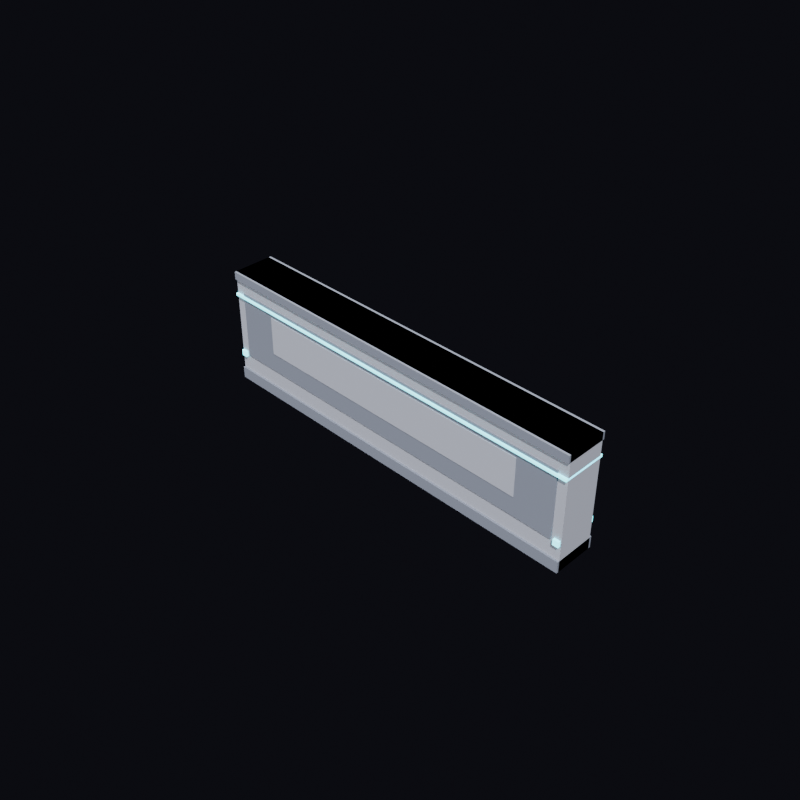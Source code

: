 # Source: SM_Wall_400.blend  (saved by Blender 5.2.44; exported with 4.5.12 LTS)
import bpy
from mathutils import Matrix  # noqa: F401  (used for matrix-valued properties, if any)

bpy.ops.wm.read_factory_settings(use_empty=True)
scene = bpy.context.scene
scene.name = 'Scene'

# ---- collections
col_collection = bpy.data.collections.new('Collection'); scene.collection.children.link(col_collection)

# ---- materials (node trees are filled in below, after node groups)
mat_m_wallbody = bpy.data.materials.new('M_WallBody')
mat_m_walldark = bpy.data.materials.new('M_WallDark')
mat_m_walltrim = bpy.data.materials.new('M_WallTrim')

# ---- material node trees
mat_m_wallbody.use_nodes = True; mat_m_wallbody.node_tree.nodes.clear()
_N = mat_m_wallbody.node_tree.nodes; _L = mat_m_wallbody.node_tree.links
n0 = _N.new('ShaderNodeOutputMaterial'); n0.name = 'Material Output'; n0.location = (0, 0)
n1 = _N.new('ShaderNodeBsdfPrincipled'); n1.name = 'Principled BSDF'; n1.location = (0, 0)
n1.inputs[0].default_value = (0.38, 0.4, 0.48, 1.0)
n1.inputs[2].default_value = 0.7
n1.inputs[10].default_value = 0.005
_L.new(n1.outputs[0], n0.inputs[0])
n0.is_active_output = True
mat_m_walldark.use_nodes = True; mat_m_walldark.node_tree.nodes.clear()
_N = mat_m_walldark.node_tree.nodes; _L = mat_m_walldark.node_tree.links
n0 = _N.new('ShaderNodeOutputMaterial'); n0.name = 'Material Output'; n0.location = (0, 0)
n1 = _N.new('ShaderNodeBsdfPrincipled'); n1.name = 'Principled BSDF'; n1.location = (0, 0)
n1.inputs[0].default_value = (0.18, 0.2, 0.26, 1.0)
n1.inputs[2].default_value = 0.8
n1.inputs[10].default_value = 0.005
_L.new(n1.outputs[0], n0.inputs[0])
n0.is_active_output = True
mat_m_walltrim.use_nodes = True; mat_m_walltrim.node_tree.nodes.clear()
_N = mat_m_walltrim.node_tree.nodes; _L = mat_m_walltrim.node_tree.links
n0 = _N.new('ShaderNodeOutputMaterial'); n0.name = 'Material Output'; n0.location = (0, 0)
n1 = _N.new('ShaderNodeBsdfPrincipled'); n1.name = 'Principled BSDF'; n1.location = (0, 0)
n1.inputs[0].default_value = (0.1, 0.7, 0.85, 1.0)
n1.inputs[2].default_value = 0.4
n1.inputs[10].default_value = 0.005
n1.inputs[27].default_value = (0.15, 0.8, 0.9, 1.0)
n1.inputs[28].default_value = 3.0
_L.new(n1.outputs[0], n0.inputs[0])
n0.is_active_output = True

# ---- world
world_previewworld = bpy.data.worlds.new('PreviewWorld'); scene.world = world_previewworld
world_previewworld.use_nodes = True; world_previewworld.node_tree.nodes.clear()
_N = world_previewworld.node_tree.nodes; _L = world_previewworld.node_tree.links
n0 = _N.new('ShaderNodeBackground'); n0.name = 'Background'; n0.location = (-200, 100)
n0.inputs[0].default_value = (0.02, 0.02, 0.03, 1.0)
n0.inputs[1].default_value = 0.3
n1 = _N.new('ShaderNodeOutputWorld'); n1.name = 'World Output'; n1.location = (200, 100)
_L.new(n0.outputs[0], n1.inputs[0])
n1.is_active_output = True

# ---- cameras
cam_previewcam = bpy.data.cameras.new('PreviewCam')

# ---- lights
light_previewsun = bpy.data.lights.new('PreviewSun', 'SUN')
light_previewsun.energy = 6.0
light_previewfill = bpy.data.lights.new('PreviewFill', 'SUN')
light_previewfill.energy = 3.0
light_previewrim = bpy.data.lights.new('PreviewRim', 'SUN')
light_previewrim.energy = 2.0

# ---- meshes
me_sm_wall_400 = bpy.data.meshes.new('SM_Wall_400')
me_sm_wall_400.from_pydata([(-2.0, -0.2, 0.0), (-2.0, -0.2, 1.2), (-2.0, 0.2, 0.0), (-2.0, 0.2, 1.2), (2.0, -0.2, 0.0), (2.0, -0.2, 1.2), (2.0, 0.2, 0.0), (2.0, 0.2, 1.2), (-1.9, -0.21, 0.3), (-1.9, -0.21, 1.0), (-1.9, 0.21, 0.3), (-1.9, 0.21, 1.0), (1.9, -0.21, 0.3), (1.9, -0.21, 1.0), (1.9, 0.21, 0.3), (1.9, 0.21, 1.0), (-1.5, -0.215, 0.5), (-1.5, -0.215, 0.9), (-1.5, 0.215, 0.5), (-1.5, 0.215, 0.9), (1.5, -0.215, 0.5), (1.5, -0.215, 0.9), (1.5, 0.215, 0.5), (1.5, 0.215, 0.9), (-2.0, -0.22, 0.0), (-2.0, -0.22, 0.12), (-2.0, 0.22, 0.0), (-2.0, 0.22, 0.12), (2.0, -0.22, 0.0), (2.0, -0.22, 0.12), (2.0, 0.22, 0.0), (2.0, 0.22, 0.12), (-2.0, -0.22, 1.12), (-2.0, -0.22, 1.2), (-2.0, 0.22, 1.12), (-2.0, 0.22, 1.2), (2.0, -0.22, 1.12), (2.0, -0.22, 1.2), (2.0, 0.22, 1.12), (2.0, 0.22, 1.2), (-2.0, -0.225, 0.948), (-2.0, -0.225, 0.972), (-2.0, 0.225, 0.948), (-2.0, 0.225, 0.972), (2.0, -0.225, 0.948), (2.0, -0.225, 0.972), (2.0, 0.225, 0.948), (2.0, 0.225, 0.972), (-1.99, -0.225, 0.27), (-1.99, -0.225, 0.33), (-1.99, 0.225, 0.27), (-1.99, 0.225, 0.33), (-1.93, -0.225, 0.27), (-1.93, -0.225, 0.33), (-1.93, 0.225, 0.27), (-1.93, 0.225, 0.33), (1.93, -0.225, 0.27), (1.93, -0.225, 0.33), (1.93, 0.225, 0.27), (1.93, 0.225, 0.33), (1.99, -0.225, 0.27), (1.99, -0.225, 0.33), (1.99, 0.225, 0.27), (1.99, 0.225, 0.33)], [], [(0, 2, 3, 1), (4, 5, 7, 6), (0, 1, 5, 4), (2, 6, 7, 3), (0, 4, 6, 2), (1, 3, 7, 5), (8, 10, 11, 9), (12, 13, 15, 14), (8, 9, 13, 12), (10, 14, 15, 11), (8, 12, 14, 10), (9, 11, 15, 13), (16, 18, 19, 17), (20, 21, 23, 22), (16, 17, 21, 20), (18, 22, 23, 19), (16, 20, 22, 18), (17, 19, 23, 21), (24, 26, 27, 25), (28, 29, 31, 30), (24, 25, 29, 28), (26, 30, 31, 27), (24, 28, 30, 26), (25, 27, 31, 29), (32, 34, 35, 33), (36, 37, 39, 38), (32, 33, 37, 36), (34, 38, 39, 35), (32, 36, 38, 34), (33, 35, 39, 37), (40, 42, 43, 41), (44, 45, 47, 46), (40, 41, 45, 44), (42, 46, 47, 43), (40, 44, 46, 42), (41, 43, 47, 45), (48, 50, 51, 49), (52, 53, 55, 54), (48, 49, 53, 52), (50, 54, 55, 51), (48, 52, 54, 50), (49, 51, 55, 53), (56, 58, 59, 57), (60, 61, 63, 62), (56, 57, 61, 60), (58, 62, 63, 59), (56, 60, 62, 58), (57, 59, 63, 61)])
me_sm_wall_400.polygons.foreach_set('material_index', [0, 0, 0, 0, 0, 0, 1, 1, 1, 1, 1, 1, 0, 0, 0, 0, 0, 0, 1, 1, 1, 1, 1, 1, 1, 1, 1, 1, 1, 1, 2, 2, 2, 2, 2, 2, 2, 2, 2, 2, 2, 2, 2, 2, 2, 2, 2, 2])
_ca = me_sm_wall_400.color_attributes.new('Col', 'BYTE_COLOR', 'CORNER')
_ca.data.foreach_set('color', [0.3813, 0.402, 0.4793, 1.0, 0.3813, 0.402, 0.4793, 1.0, 0.3813, 0.402, 0.4793, 1.0, 0.3813, 0.402, 0.4793, 1.0, 0.3813, 0.402, 0.4793, 1.0, 0.3813, 0.402, 0.4793, 1.0, 0.3813, 0.402, 0.4793, 1.0, 0.3813, 0.402, 0.4793, 1.0, 0.3813, 0.402, 0.4793, 1.0, 0.3813, 0.402, 0.4793, 1.0, 0.3813, 0.402, 0.4793, 1.0, 0.3813, 0.402, 0.4793, 1.0, 0.3813, 0.402, 0.4793, 1.0, 0.3813, 0.402, 0.4793, 1.0, 0.3813, 0.402, 0.4793, 1.0, 0.3813, 0.402, 0.4793, 1.0, 0.3813, 0.402, 0.4793, 1.0, 0.3813, 0.402, 0.4793, 1.0, 0.3813, 0.402, 0.4793, 1.0, 0.3813, 0.402, 0.4793, 1.0, 0.3813, 0.402, 0.4793, 1.0, 0.3813, 0.402, 0.4793, 1.0, 0.3813, 0.402, 0.4793, 1.0, 0.3813, 0.402, 0.4793, 1.0, 0.1812, 0.2016, 0.2582, 1.0, 0.1812, 0.2016, 0.2582, 1.0, 0.1812, 0.2016, 0.2582, 1.0, 0.1812, 0.2016, 0.2582, 1.0, 0.1812, 0.2016, 0.2582, 1.0, 0.1812, 0.2016, 0.2582, 1.0, 0.1812, 0.2016, 0.2582, 1.0, 0.1812, 0.2016, 0.2582, 1.0, 0.1812, 0.2016, 0.2582, 1.0, 0.1812, 0.2016, 0.2582, 1.0, 0.1812, 0.2016, 0.2582, 1.0, 0.1812, 0.2016, 0.2582, 1.0, 0.1812, 0.2016, 0.2582, 1.0, 0.1812, 0.2016, 0.2582, 1.0, 0.1812, 0.2016, 0.2582, 1.0, 0.1812, 0.2016, 0.2582, 1.0, 0.1812, 0.2016, 0.2582, 1.0, 0.1812, 0.2016, 0.2582, 1.0, 0.1812, 0.2016, 0.2582, 1.0, 0.1812, 0.2016, 0.2582, 1.0, 0.1812, 0.2016, 0.2582, 1.0, 0.1812, 0.2016, 0.2582, 1.0, 0.1812, 0.2016, 0.2582, 1.0, 0.1812, 0.2016, 0.2582, 1.0, 0.3813, 0.402, 0.4793, 1.0, 0.3813, 0.402, 0.4793, 1.0, 0.3813, 0.402, 0.4793, 1.0, 0.3813, 0.402, 0.4793, 1.0, 0.3813, 0.402, 0.4793, 1.0, 0.3813, 0.402, 0.4793, 1.0, 0.3813, 0.402, 0.4793, 1.0, 0.3813, 0.402, 0.4793, 1.0, 0.3813, 0.402, 0.4793, 1.0, 0.3813, 0.402, 0.4793, 1.0, 0.3813, 0.402, 0.4793, 1.0, 0.3813, 0.402, 0.4793, 1.0, 0.3813, 0.402, 0.4793, 1.0, 0.3813, 0.402, 0.4793, 1.0, 0.3813, 0.402, 0.4793, 1.0, 0.3813, 0.402, 0.4793, 1.0, 0.3813, 0.402, 0.4793, 1.0, 0.3813, 0.402, 0.4793, 1.0, 0.3813, 0.402, 0.4793, 1.0, 0.3813, 0.402, 0.4793, 1.0, 0.3813, 0.402, 0.4793, 1.0, 0.3813, 0.402, 0.4793, 1.0, 0.3813, 0.402, 0.4793, 1.0, 0.3813, 0.402, 0.4793, 1.0, 0.1812, 0.2016, 0.2582, 1.0, 0.1812, 0.2016, 0.2582, 1.0, 0.1812, 0.2016, 0.2582, 1.0, 0.1812, 0.2016, 0.2582, 1.0, 0.1812, 0.2016, 0.2582, 1.0, 0.1812, 0.2016, 0.2582, 1.0, 0.1812, 0.2016, 0.2582, 1.0, 0.1812, 0.2016, 0.2582, 1.0, 0.1812, 0.2016, 0.2582, 1.0, 0.1812, 0.2016, 0.2582, 1.0, 0.1812, 0.2016, 0.2582, 1.0, 0.1812, 0.2016, 0.2582, 1.0, 0.1812, 0.2016, 0.2582, 1.0, 0.1812, 0.2016, 0.2582, 1.0, 0.1812, 0.2016, 0.2582, 1.0, 0.1812, 0.2016, 0.2582, 1.0, 0.1812, 0.2016, 0.2582, 1.0, 0.1812, 0.2016, 0.2582, 1.0, 0.1812, 0.2016, 0.2582, 1.0, 0.1812, 0.2016, 0.2582, 1.0, 0.1812, 0.2016, 0.2582, 1.0, 0.1812, 0.2016, 0.2582, 1.0, 0.1812, 0.2016, 0.2582, 1.0, 0.1812, 0.2016, 0.2582, 1.0, 0.1812, 0.2016, 0.2582, 1.0, 0.1812, 0.2016, 0.2582, 1.0, 0.1812, 0.2016, 0.2582, 1.0, 0.1812, 0.2016, 0.2582, 1.0, 0.1812, 0.2016, 0.2582, 1.0, 0.1812, 0.2016, 0.2582, 1.0, 0.1812, 0.2016, 0.2582, 1.0, 0.1812, 0.2016, 0.2582, 1.0, 0.1812, 0.2016, 0.2582, 1.0, 0.1812, 0.2016, 0.2582, 1.0, 0.1812, 0.2016, 0.2582, 1.0, 0.1812, 0.2016, 0.2582, 1.0, 0.1812, 0.2016, 0.2582, 1.0, 0.1812, 0.2016, 0.2582, 1.0, 0.1812, 0.2016, 0.2582, 1.0, 0.1812, 0.2016, 0.2582, 1.0, 0.1812, 0.2016, 0.2582, 1.0, 0.1812, 0.2016, 0.2582, 1.0, 0.1812, 0.2016, 0.2582, 1.0, 0.1812, 0.2016, 0.2582, 1.0, 0.1812, 0.2016, 0.2582, 1.0, 0.1812, 0.2016, 0.2582, 1.0, 0.1812, 0.2016, 0.2582, 1.0, 0.1812, 0.2016, 0.2582, 1.0, 0.0999, 0.7011, 0.8469, 1.0, 0.0999, 0.7011, 0.8469, 1.0, 0.0999, 0.7011, 0.8469, 1.0, 0.0999, 0.7011, 0.8469, 1.0, 0.0999, 0.7011, 0.8469, 1.0, 0.0999, 0.7011, 0.8469, 1.0, 0.0999, 0.7011, 0.8469, 1.0, 0.0999, 0.7011, 0.8469, 1.0, 0.0999, 0.7011, 0.8469, 1.0, 0.0999, 0.7011, 0.8469, 1.0, 0.0999, 0.7011, 0.8469, 1.0, 0.0999, 0.7011, 0.8469, 1.0, 0.0999, 0.7011, 0.8469, 1.0, 0.0999, 0.7011, 0.8469, 1.0, 0.0999, 0.7011, 0.8469, 1.0, 0.0999, 0.7011, 0.8469, 1.0, 0.0999, 0.7011, 0.8469, 1.0, 0.0999, 0.7011, 0.8469, 1.0, 0.0999, 0.7011, 0.8469, 1.0, 0.0999, 0.7011, 0.8469, 1.0, 0.0999, 0.7011, 0.8469, 1.0, 0.0999, 0.7011, 0.8469, 1.0, 0.0999, 0.7011, 0.8469, 1.0, 0.0999, 0.7011, 0.8469, 1.0, 0.0999, 0.7011, 0.8469, 1.0, 0.0999, 0.7011, 0.8469, 1.0, 0.0999, 0.7011, 0.8469, 1.0, 0.0999, 0.7011, 0.8469, 1.0, 0.0999, 0.7011, 0.8469, 1.0, 0.0999, 0.7011, 0.8469, 1.0, 0.0999, 0.7011, 0.8469, 1.0, 0.0999, 0.7011, 0.8469, 1.0, 0.0999, 0.7011, 0.8469, 1.0, 0.0999, 0.7011, 0.8469, 1.0, 0.0999, 0.7011, 0.8469, 1.0, 0.0999, 0.7011, 0.8469, 1.0, 0.0999, 0.7011, 0.8469, 1.0, 0.0999, 0.7011, 0.8469, 1.0, 0.0999, 0.7011, 0.8469, 1.0, 0.0999, 0.7011, 0.8469, 1.0, 0.0999, 0.7011, 0.8469, 1.0, 0.0999, 0.7011, 0.8469, 1.0, 0.0999, 0.7011, 0.8469, 1.0, 0.0999, 0.7011, 0.8469, 1.0, 0.0999, 0.7011, 0.8469, 1.0, 0.0999, 0.7011, 0.8469, 1.0, 0.0999, 0.7011, 0.8469, 1.0, 0.0999, 0.7011, 0.8469, 1.0, 0.0999, 0.7011, 0.8469, 1.0, 0.0999, 0.7011, 0.8469, 1.0, 0.0999, 0.7011, 0.8469, 1.0, 0.0999, 0.7011, 0.8469, 1.0, 0.0999, 0.7011, 0.8469, 1.0, 0.0999, 0.7011, 0.8469, 1.0, 0.0999, 0.7011, 0.8469, 1.0, 0.0999, 0.7011, 0.8469, 1.0, 0.0999, 0.7011, 0.8469, 1.0, 0.0999, 0.7011, 0.8469, 1.0, 0.0999, 0.7011, 0.8469, 1.0, 0.0999, 0.7011, 0.8469, 1.0, 0.0999, 0.7011, 0.8469, 1.0, 0.0999, 0.7011, 0.8469, 1.0, 0.0999, 0.7011, 0.8469, 1.0, 0.0999, 0.7011, 0.8469, 1.0, 0.0999, 0.7011, 0.8469, 1.0, 0.0999, 0.7011, 0.8469, 1.0, 0.0999, 0.7011, 0.8469, 1.0, 0.0999, 0.7011, 0.8469, 1.0, 0.0999, 0.7011, 0.8469, 1.0, 0.0999, 0.7011, 0.8469, 1.0, 0.0999, 0.7011, 0.8469, 1.0, 0.0999, 0.7011, 0.8469, 1.0])
me_sm_wall_400.materials.append(mat_m_wallbody)
me_sm_wall_400.materials.append(mat_m_walldark)
me_sm_wall_400.materials.append(mat_m_walltrim)
me_sm_wall_400.update()

# ---- objects
ob_sm_wall_400 = bpy.data.objects.new('SM_Wall_400', me_sm_wall_400)
ob_previewcam = bpy.data.objects.new('PreviewCam', cam_previewcam)
ob_previewsun = bpy.data.objects.new('PreviewSun', light_previewsun)
ob_previewfill = bpy.data.objects.new('PreviewFill', light_previewfill)
ob_previewrim = bpy.data.objects.new('PreviewRim', light_previewrim)

# ---- transforms, parenting, visibility, modifiers, constraints
ob_sm_wall_400.location = (0.0, 0.0, 0.0)
ob_previewcam.location = (5.7, -5.7, 6.3)
ob_previewcam.rotation_euler = (0.9553, -1.176e-07, 0.7854)
ob_previewsun.location = (4.0, -3.0, 7.6)
ob_previewsun.rotation_euler = (0.6202, 9.242e-08, 0.9273)
ob_previewfill.location = (-4.0, 3.0, 3.6)
ob_previewfill.rotation_euler = (1.03, 2.21e-07, -2.214)
ob_previewrim.location = (-2.0, -4.0, 2.6)
ob_previewrim.rotation_euler = (1.15, -5.623e-08, -0.4636)

# ---- collection membership
col_collection.objects.link(ob_sm_wall_400)
col_collection.objects.link(ob_previewcam)
col_collection.objects.link(ob_previewsun)
col_collection.objects.link(ob_previewfill)
col_collection.objects.link(ob_previewrim)

# ---- scene / render settings (as saved in the file)
scene.camera = ob_previewcam
scene.frame_start = 1; scene.frame_end = 250; scene.frame_set(1)
scene.render.engine = 'BLENDER_EEVEE_NEXT'
scene.render.resolution_x = 512
scene.render.resolution_y = 512
scene.render.bake_bias = 0.0
scene.render.bake_samples = 0
scene.render.compositor_device = 'GPU'
scene.eevee.use_volume_custom_range = False
scene.eevee.fast_gi_thickness_near = 0.1
scene.eevee.fast_gi_thickness_far = 0.0
scene.eevee.ray_tracing_options.screen_trace_thickness = 0.1
bpy.context.view_layer.update()
